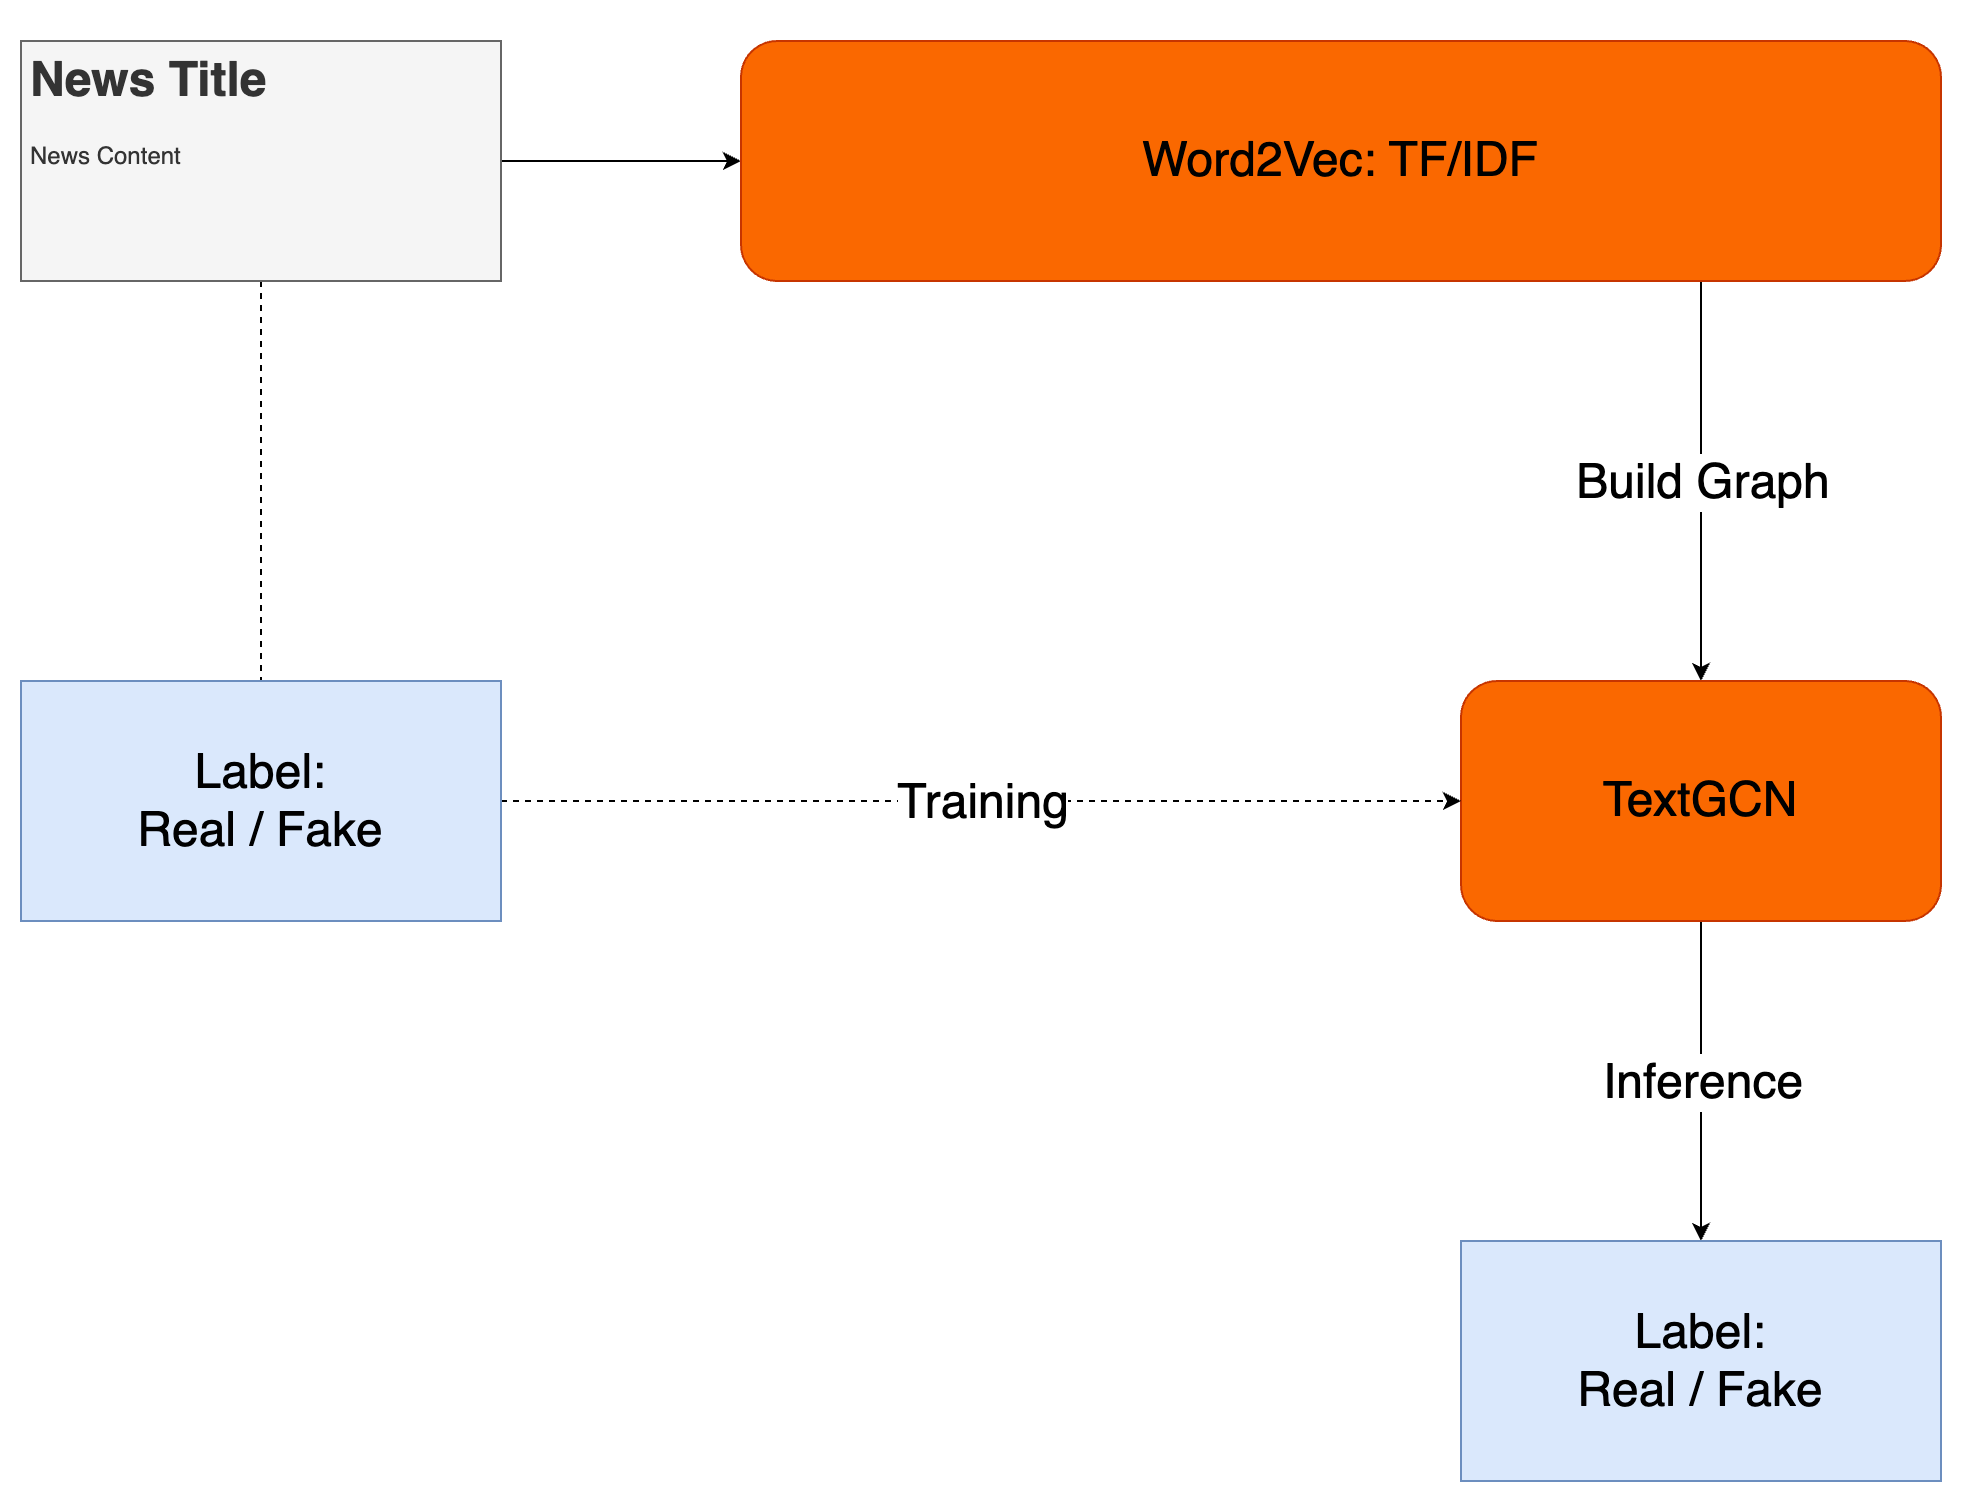

The diagram above was exported from draw.io. Its source (the exported page's mxGraphModel, read from the mxfile embedded in the PNG):
<mxGraphModel dx="1060" dy="722" grid="1" gridSize="10" guides="1" tooltips="1" connect="1" arrows="1" fold="1" page="1" pageScale="1" pageWidth="1169" pageHeight="827" math="0" shadow="0">
  <root>
    <mxCell id="DBfLf9aT2ACiQeRrBk49-0" />
    <mxCell id="DBfLf9aT2ACiQeRrBk49-1" parent="DBfLf9aT2ACiQeRrBk49-0" />
    <mxCell id="DBfLf9aT2ACiQeRrBk49-2" style="edgeStyle=none;html=1;" edge="1" parent="DBfLf9aT2ACiQeRrBk49-1" source="DBfLf9aT2ACiQeRrBk49-4" target="ytbU-wzlP2oCq_e1cbIZ-0">
      <mxGeometry relative="1" as="geometry">
        <mxPoint x="400" y="140" as="targetPoint" />
      </mxGeometry>
    </mxCell>
    <mxCell id="DBfLf9aT2ACiQeRrBk49-3" style="html=1;exitX=0.5;exitY=1;exitDx=0;exitDy=0;dashed=1;endArrow=none;endFill=0;entryX=0.5;entryY=0;entryDx=0;entryDy=0;" edge="1" parent="DBfLf9aT2ACiQeRrBk49-1" source="DBfLf9aT2ACiQeRrBk49-4" target="DBfLf9aT2ACiQeRrBk49-15">
      <mxGeometry relative="1" as="geometry">
        <mxPoint x="160" y="290" as="targetPoint" />
      </mxGeometry>
    </mxCell>
    <mxCell id="DBfLf9aT2ACiQeRrBk49-4" value="&lt;h1&gt;News Title&lt;/h1&gt;&lt;p style=&quot;&quot;&gt;News Content&lt;/p&gt;" style="text;html=1;strokeColor=#666666;fillColor=#f5f5f5;spacing=5;spacingTop=-20;whiteSpace=wrap;overflow=hidden;rounded=0;fontColor=#333333;align=left;" vertex="1" parent="DBfLf9aT2ACiQeRrBk49-1">
      <mxGeometry x="40" y="80" width="240" height="120" as="geometry" />
    </mxCell>
    <mxCell id="DBfLf9aT2ACiQeRrBk49-7" style="edgeStyle=none;html=1;entryX=0.5;entryY=0;entryDx=0;entryDy=0;exitX=0.8;exitY=1;exitDx=0;exitDy=0;exitPerimeter=0;" edge="1" parent="DBfLf9aT2ACiQeRrBk49-1" source="ytbU-wzlP2oCq_e1cbIZ-0" target="DBfLf9aT2ACiQeRrBk49-12">
      <mxGeometry relative="1" as="geometry">
        <mxPoint x="880" y="200" as="sourcePoint" />
      </mxGeometry>
    </mxCell>
    <mxCell id="DBfLf9aT2ACiQeRrBk49-8" value="Build Graph" style="edgeLabel;html=1;align=center;verticalAlign=middle;resizable=0;points=[];fontSize=24;" vertex="1" connectable="0" parent="DBfLf9aT2ACiQeRrBk49-7">
      <mxGeometry x="-0.2271" y="-1" relative="1" as="geometry">
        <mxPoint x="1" y="23" as="offset" />
      </mxGeometry>
    </mxCell>
    <mxCell id="DBfLf9aT2ACiQeRrBk49-10" value="" style="edgeStyle=none;html=1;endArrow=classic;endFill=1;" edge="1" parent="DBfLf9aT2ACiQeRrBk49-1" source="DBfLf9aT2ACiQeRrBk49-12" target="DBfLf9aT2ACiQeRrBk49-16">
      <mxGeometry relative="1" as="geometry" />
    </mxCell>
    <mxCell id="DBfLf9aT2ACiQeRrBk49-11" value="&lt;font style=&quot;font-size: 24px;&quot;&gt;Inference&lt;/font&gt;" style="edgeLabel;html=1;align=center;verticalAlign=middle;resizable=0;points=[];" vertex="1" connectable="0" parent="DBfLf9aT2ACiQeRrBk49-10">
      <mxGeometry x="-0.1888" y="2" relative="1" as="geometry">
        <mxPoint x="-2" y="15" as="offset" />
      </mxGeometry>
    </mxCell>
    <mxCell id="DBfLf9aT2ACiQeRrBk49-12" value="&lt;font style=&quot;font-size: 24px;&quot;&gt;TextGCN&lt;br&gt;&lt;/font&gt;" style="rounded=1;whiteSpace=wrap;html=1;strokeColor=#C73500;fillColor=#fa6800;fontColor=#000000;" vertex="1" parent="DBfLf9aT2ACiQeRrBk49-1">
      <mxGeometry x="760" y="400" width="240" height="120" as="geometry" />
    </mxCell>
    <mxCell id="DBfLf9aT2ACiQeRrBk49-13" value="" style="edgeStyle=none;html=1;dashed=1;entryX=0;entryY=0.5;entryDx=0;entryDy=0;" edge="1" parent="DBfLf9aT2ACiQeRrBk49-1" source="DBfLf9aT2ACiQeRrBk49-15" target="DBfLf9aT2ACiQeRrBk49-12">
      <mxGeometry relative="1" as="geometry">
        <mxPoint x="340" y="320" as="targetPoint" />
      </mxGeometry>
    </mxCell>
    <mxCell id="DBfLf9aT2ACiQeRrBk49-14" value="Training" style="edgeLabel;html=1;align=center;verticalAlign=middle;resizable=0;points=[];fontSize=24;" vertex="1" connectable="0" parent="DBfLf9aT2ACiQeRrBk49-13">
      <mxGeometry x="-0.145" y="-1" relative="1" as="geometry">
        <mxPoint x="35" y="-1" as="offset" />
      </mxGeometry>
    </mxCell>
    <mxCell id="DBfLf9aT2ACiQeRrBk49-15" value="&lt;font style=&quot;font-size: 24px;&quot;&gt;Label:&lt;br&gt;Real / Fake&lt;/font&gt;" style="text;html=1;strokeColor=#6c8ebf;fillColor=#dae8fc;align=center;verticalAlign=middle;whiteSpace=wrap;rounded=0;fontColor=#000000;imageWidth=24;" vertex="1" parent="DBfLf9aT2ACiQeRrBk49-1">
      <mxGeometry x="40" y="400" width="240" height="120" as="geometry" />
    </mxCell>
    <mxCell id="DBfLf9aT2ACiQeRrBk49-16" value="&lt;font style=&quot;font-size: 24px;&quot;&gt;Label:&lt;br&gt;Real / Fake&lt;/font&gt;" style="rounded=0;whiteSpace=wrap;html=1;strokeColor=#6c8ebf;fillColor=#dae8fc;fontColor=#000000;" vertex="1" parent="DBfLf9aT2ACiQeRrBk49-1">
      <mxGeometry x="760" y="680" width="240" height="120" as="geometry" />
    </mxCell>
    <mxCell id="ytbU-wzlP2oCq_e1cbIZ-0" value="&lt;font style=&quot;font-size: 24px;&quot;&gt;Word2Vec: TF/IDF&lt;/font&gt;" style="rounded=1;whiteSpace=wrap;html=1;fillColor=#fa6800;fontColor=#000000;strokeColor=#C73500;" vertex="1" parent="DBfLf9aT2ACiQeRrBk49-1">
      <mxGeometry x="400" y="80" width="600" height="120" as="geometry" />
    </mxCell>
  </root>
</mxGraphModel>